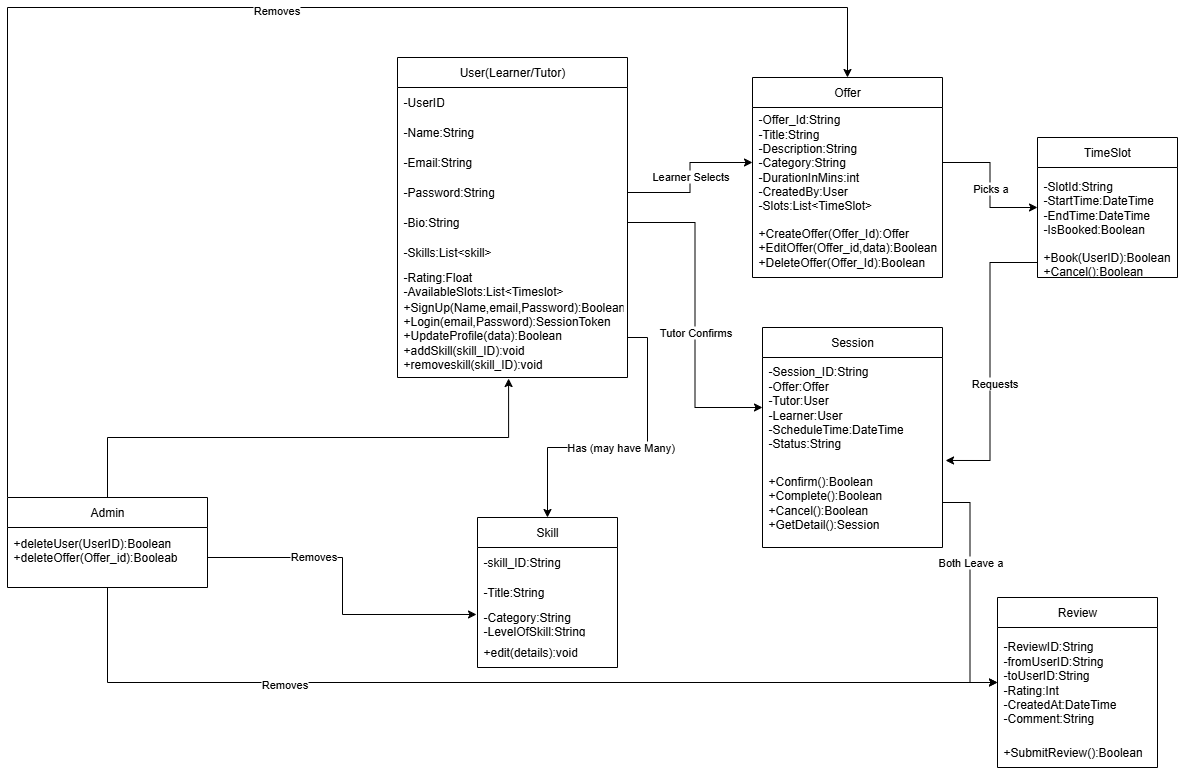

The diagram above was exported from draw.io. Its source (the exported page's mxGraphModel, read from the mxfile embedded in the PNG):
<mxGraphModel dx="2036" dy="1813" grid="1" gridSize="10" guides="1" tooltips="1" connect="1" arrows="1" fold="1" page="1" pageScale="1" pageWidth="850" pageHeight="1100" math="0" shadow="0">
  <root>
    <mxCell id="0" />
    <mxCell id="1" parent="0" />
    <mxCell id="4OILPFQ0M6QrtvX3XmHl-1" value="User(Learner/Tutor)" style="swimlane;fontStyle=0;childLayout=stackLayout;horizontal=1;startSize=30;horizontalStack=0;resizeParent=1;resizeParentMax=0;resizeLast=0;collapsible=1;marginBottom=0;whiteSpace=wrap;html=1;" vertex="1" parent="1">
      <mxGeometry x="70" y="20" width="230" height="320" as="geometry">
        <mxRectangle x="120" y="80" width="70" height="30" as="alternateBounds" />
      </mxGeometry>
    </mxCell>
    <mxCell id="4OILPFQ0M6QrtvX3XmHl-2" value="-UserID" style="text;strokeColor=none;fillColor=none;align=left;verticalAlign=middle;spacingLeft=4;spacingRight=4;overflow=hidden;points=[[0,0.5],[1,0.5]];portConstraint=eastwest;rotatable=0;whiteSpace=wrap;html=1;" vertex="1" parent="4OILPFQ0M6QrtvX3XmHl-1">
      <mxGeometry y="30" width="230" height="30" as="geometry" />
    </mxCell>
    <mxCell id="4OILPFQ0M6QrtvX3XmHl-3" value="-Name:String" style="text;strokeColor=none;fillColor=none;align=left;verticalAlign=middle;spacingLeft=4;spacingRight=4;overflow=hidden;points=[[0,0.5],[1,0.5]];portConstraint=eastwest;rotatable=0;whiteSpace=wrap;html=1;" vertex="1" parent="4OILPFQ0M6QrtvX3XmHl-1">
      <mxGeometry y="60" width="230" height="30" as="geometry" />
    </mxCell>
    <mxCell id="4OILPFQ0M6QrtvX3XmHl-4" value="-Email:String" style="text;strokeColor=none;fillColor=none;align=left;verticalAlign=middle;spacingLeft=4;spacingRight=4;overflow=hidden;points=[[0,0.5],[1,0.5]];portConstraint=eastwest;rotatable=0;whiteSpace=wrap;html=1;" vertex="1" parent="4OILPFQ0M6QrtvX3XmHl-1">
      <mxGeometry y="90" width="230" height="30" as="geometry" />
    </mxCell>
    <mxCell id="4OILPFQ0M6QrtvX3XmHl-35" value="-Password:String" style="text;strokeColor=none;fillColor=none;align=left;verticalAlign=middle;spacingLeft=4;spacingRight=4;overflow=hidden;points=[[0,0.5],[1,0.5]];portConstraint=eastwest;rotatable=0;whiteSpace=wrap;html=1;" vertex="1" parent="4OILPFQ0M6QrtvX3XmHl-1">
      <mxGeometry y="120" width="230" height="30" as="geometry" />
    </mxCell>
    <mxCell id="4OILPFQ0M6QrtvX3XmHl-36" value="-Bio:String" style="text;strokeColor=none;fillColor=none;align=left;verticalAlign=middle;spacingLeft=4;spacingRight=4;overflow=hidden;points=[[0,0.5],[1,0.5]];portConstraint=eastwest;rotatable=0;whiteSpace=wrap;html=1;" vertex="1" parent="4OILPFQ0M6QrtvX3XmHl-1">
      <mxGeometry y="150" width="230" height="30" as="geometry" />
    </mxCell>
    <mxCell id="4OILPFQ0M6QrtvX3XmHl-37" value="-Skills:List&amp;lt;skill&amp;gt;" style="text;strokeColor=none;fillColor=none;align=left;verticalAlign=middle;spacingLeft=4;spacingRight=4;overflow=hidden;points=[[0,0.5],[1,0.5]];portConstraint=eastwest;rotatable=0;whiteSpace=wrap;html=1;" vertex="1" parent="4OILPFQ0M6QrtvX3XmHl-1">
      <mxGeometry y="180" width="230" height="30" as="geometry" />
    </mxCell>
    <mxCell id="4OILPFQ0M6QrtvX3XmHl-38" value="-Rating:Float&lt;div&gt;-AvailableSlots:List&amp;lt;Timeslot&amp;gt;&lt;/div&gt;" style="text;strokeColor=none;fillColor=none;align=left;verticalAlign=middle;spacingLeft=4;spacingRight=4;overflow=hidden;points=[[0,0.5],[1,0.5]];portConstraint=eastwest;rotatable=0;whiteSpace=wrap;html=1;" vertex="1" parent="4OILPFQ0M6QrtvX3XmHl-1">
      <mxGeometry y="210" width="230" height="30" as="geometry" />
    </mxCell>
    <mxCell id="4OILPFQ0M6QrtvX3XmHl-40" value="+SignUp(Name,email,Password):Boolean&lt;div&gt;+Login(email,Password):SessionToken&lt;/div&gt;&lt;div&gt;+UpdateProfile(data):Boolean&lt;/div&gt;&lt;div&gt;+addSkill(skill_ID):void&lt;/div&gt;&lt;div&gt;+removeskill(skill_ID):void&lt;/div&gt;&lt;div&gt;&lt;br&gt;&lt;/div&gt;" style="text;strokeColor=none;fillColor=none;align=left;verticalAlign=middle;spacingLeft=4;spacingRight=4;overflow=hidden;points=[[0,0.5],[1,0.5]];portConstraint=eastwest;rotatable=0;whiteSpace=wrap;html=1;" vertex="1" parent="4OILPFQ0M6QrtvX3XmHl-1">
      <mxGeometry y="240" width="230" height="80" as="geometry" />
    </mxCell>
    <mxCell id="4OILPFQ0M6QrtvX3XmHl-5" value="Skill" style="swimlane;fontStyle=0;childLayout=stackLayout;horizontal=1;startSize=30;horizontalStack=0;resizeParent=1;resizeParentMax=0;resizeLast=0;collapsible=1;marginBottom=0;whiteSpace=wrap;html=1;" vertex="1" parent="1">
      <mxGeometry x="150" y="480" width="140" height="150" as="geometry" />
    </mxCell>
    <mxCell id="4OILPFQ0M6QrtvX3XmHl-6" value="-skill_ID:String" style="text;strokeColor=none;fillColor=none;align=left;verticalAlign=middle;spacingLeft=4;spacingRight=4;overflow=hidden;points=[[0,0.5],[1,0.5]];portConstraint=eastwest;rotatable=0;whiteSpace=wrap;html=1;" vertex="1" parent="4OILPFQ0M6QrtvX3XmHl-5">
      <mxGeometry y="30" width="140" height="30" as="geometry" />
    </mxCell>
    <mxCell id="4OILPFQ0M6QrtvX3XmHl-7" value="-Title:String" style="text;strokeColor=none;fillColor=none;align=left;verticalAlign=middle;spacingLeft=4;spacingRight=4;overflow=hidden;points=[[0,0.5],[1,0.5]];portConstraint=eastwest;rotatable=0;whiteSpace=wrap;html=1;" vertex="1" parent="4OILPFQ0M6QrtvX3XmHl-5">
      <mxGeometry y="60" width="140" height="30" as="geometry" />
    </mxCell>
    <mxCell id="4OILPFQ0M6QrtvX3XmHl-8" value="-Category:String&lt;div&gt;-LevelOfSkill:String&lt;/div&gt;" style="text;strokeColor=none;fillColor=none;align=left;verticalAlign=middle;spacingLeft=4;spacingRight=4;overflow=hidden;points=[[0,0.5],[1,0.5]];portConstraint=eastwest;rotatable=0;whiteSpace=wrap;html=1;" vertex="1" parent="4OILPFQ0M6QrtvX3XmHl-5">
      <mxGeometry y="90" width="140" height="30" as="geometry" />
    </mxCell>
    <mxCell id="4OILPFQ0M6QrtvX3XmHl-41" value="+edit(details):void" style="text;strokeColor=none;fillColor=none;align=left;verticalAlign=middle;spacingLeft=4;spacingRight=4;overflow=hidden;points=[[0,0.5],[1,0.5]];portConstraint=eastwest;rotatable=0;whiteSpace=wrap;html=1;" vertex="1" parent="4OILPFQ0M6QrtvX3XmHl-5">
      <mxGeometry y="120" width="140" height="30" as="geometry" />
    </mxCell>
    <mxCell id="4OILPFQ0M6QrtvX3XmHl-9" value="TimeSlot" style="swimlane;fontStyle=0;childLayout=stackLayout;horizontal=1;startSize=30;horizontalStack=0;resizeParent=1;resizeParentMax=0;resizeLast=0;collapsible=1;marginBottom=0;whiteSpace=wrap;html=1;" vertex="1" parent="1">
      <mxGeometry x="710" y="100" width="140" height="140" as="geometry" />
    </mxCell>
    <mxCell id="4OILPFQ0M6QrtvX3XmHl-10" value="-SlotId:String&lt;div&gt;-StartTime:DateTime&lt;/div&gt;&lt;div&gt;-EndTime:DateTime&lt;/div&gt;&lt;div&gt;-IsBooked:Boolean&lt;/div&gt;" style="text;strokeColor=none;fillColor=none;align=left;verticalAlign=middle;spacingLeft=4;spacingRight=4;overflow=hidden;points=[[0,0.5],[1,0.5]];portConstraint=eastwest;rotatable=0;whiteSpace=wrap;html=1;" vertex="1" parent="4OILPFQ0M6QrtvX3XmHl-9">
      <mxGeometry y="30" width="140" height="80" as="geometry" />
    </mxCell>
    <mxCell id="4OILPFQ0M6QrtvX3XmHl-11" value="+Book(UserID):Boolean&lt;div&gt;+Cancel():Boolean&lt;/div&gt;" style="text;strokeColor=none;fillColor=none;align=left;verticalAlign=middle;spacingLeft=4;spacingRight=4;overflow=hidden;points=[[0,0.5],[1,0.5]];portConstraint=eastwest;rotatable=0;whiteSpace=wrap;html=1;" vertex="1" parent="4OILPFQ0M6QrtvX3XmHl-9">
      <mxGeometry y="110" width="140" height="30" as="geometry" />
    </mxCell>
    <mxCell id="4OILPFQ0M6QrtvX3XmHl-13" value="Review" style="swimlane;fontStyle=0;childLayout=stackLayout;horizontal=1;startSize=30;horizontalStack=0;resizeParent=1;resizeParentMax=0;resizeLast=0;collapsible=1;marginBottom=0;whiteSpace=wrap;html=1;" vertex="1" parent="1">
      <mxGeometry x="670" y="560" width="160" height="170" as="geometry" />
    </mxCell>
    <mxCell id="4OILPFQ0M6QrtvX3XmHl-14" value="-ReviewID:String&lt;div&gt;-fromUserID:String&lt;/div&gt;&lt;div&gt;-toUserID:String&lt;/div&gt;&lt;div&gt;-Rating:Int&lt;/div&gt;&lt;div&gt;-CreatedAt:DateTime&lt;/div&gt;&lt;div&gt;-Comment:String&lt;/div&gt;" style="text;strokeColor=none;fillColor=none;align=left;verticalAlign=middle;spacingLeft=4;spacingRight=4;overflow=hidden;points=[[0,0.5],[1,0.5]];portConstraint=eastwest;rotatable=0;whiteSpace=wrap;html=1;" vertex="1" parent="4OILPFQ0M6QrtvX3XmHl-13">
      <mxGeometry y="30" width="160" height="110" as="geometry" />
    </mxCell>
    <mxCell id="4OILPFQ0M6QrtvX3XmHl-16" value="+SubmitReview():Boolean" style="text;strokeColor=none;fillColor=none;align=left;verticalAlign=middle;spacingLeft=4;spacingRight=4;overflow=hidden;points=[[0,0.5],[1,0.5]];portConstraint=eastwest;rotatable=0;whiteSpace=wrap;html=1;" vertex="1" parent="4OILPFQ0M6QrtvX3XmHl-13">
      <mxGeometry y="140" width="160" height="30" as="geometry" />
    </mxCell>
    <mxCell id="4OILPFQ0M6QrtvX3XmHl-17" value="Session" style="swimlane;fontStyle=0;childLayout=stackLayout;horizontal=1;startSize=30;horizontalStack=0;resizeParent=1;resizeParentMax=0;resizeLast=0;collapsible=1;marginBottom=0;whiteSpace=wrap;html=1;" vertex="1" parent="1">
      <mxGeometry x="435" y="290" width="180" height="220" as="geometry" />
    </mxCell>
    <mxCell id="4OILPFQ0M6QrtvX3XmHl-18" value="-Session_ID:String&lt;div&gt;-Offer:Offer&lt;/div&gt;&lt;div&gt;-Tutor:User&lt;/div&gt;&lt;div&gt;-Learner:User&lt;/div&gt;&lt;div&gt;-ScheduleTime:DateTime&lt;/div&gt;&lt;div&gt;-Status:String&lt;/div&gt;" style="text;strokeColor=none;fillColor=none;align=left;verticalAlign=middle;spacingLeft=4;spacingRight=4;overflow=hidden;points=[[0,0.5],[1,0.5]];portConstraint=eastwest;rotatable=0;whiteSpace=wrap;html=1;" vertex="1" parent="4OILPFQ0M6QrtvX3XmHl-17">
      <mxGeometry y="30" width="180" height="100" as="geometry" />
    </mxCell>
    <mxCell id="4OILPFQ0M6QrtvX3XmHl-19" value="+Confirm():Boolean&lt;div&gt;+Complete():Boolean&lt;/div&gt;&lt;div&gt;+Cancel():Boolean&lt;/div&gt;&lt;div&gt;+GetDetail():Session&lt;/div&gt;" style="text;strokeColor=none;fillColor=none;align=left;verticalAlign=middle;spacingLeft=4;spacingRight=4;overflow=hidden;points=[[0,0.5],[1,0.5]];portConstraint=eastwest;rotatable=0;whiteSpace=wrap;html=1;" vertex="1" parent="4OILPFQ0M6QrtvX3XmHl-17">
      <mxGeometry y="130" width="180" height="90" as="geometry" />
    </mxCell>
    <mxCell id="4OILPFQ0M6QrtvX3XmHl-25" value="Offer" style="swimlane;fontStyle=0;childLayout=stackLayout;horizontal=1;startSize=30;horizontalStack=0;resizeParent=1;resizeParentMax=0;resizeLast=0;collapsible=1;marginBottom=0;whiteSpace=wrap;html=1;" vertex="1" parent="1">
      <mxGeometry x="425" y="40" width="190" height="200" as="geometry" />
    </mxCell>
    <mxCell id="4OILPFQ0M6QrtvX3XmHl-26" value="-Offer_Id:String&lt;div&gt;-Title:String&lt;/div&gt;&lt;div&gt;-Description:String&lt;/div&gt;&lt;div&gt;-Category:String&lt;/div&gt;&lt;div&gt;-DurationInMins:int&lt;/div&gt;&lt;div&gt;-CreatedBy:User&lt;/div&gt;&lt;div&gt;-Slots:List&amp;lt;TimeSlot&amp;gt;&lt;/div&gt;" style="text;strokeColor=none;fillColor=none;align=left;verticalAlign=middle;spacingLeft=4;spacingRight=4;overflow=hidden;points=[[0,0.5],[1,0.5]];portConstraint=eastwest;rotatable=0;whiteSpace=wrap;html=1;" vertex="1" parent="4OILPFQ0M6QrtvX3XmHl-25">
      <mxGeometry y="30" width="190" height="110" as="geometry" />
    </mxCell>
    <mxCell id="4OILPFQ0M6QrtvX3XmHl-28" value="+CreateOffer(Offer_Id):Offer&lt;div&gt;+EditOffer(Offer_id,data):Boolean&lt;/div&gt;&lt;div&gt;+DeleteOffer(Offer_Id):Boolean&lt;/div&gt;" style="text;strokeColor=none;fillColor=none;align=left;verticalAlign=middle;spacingLeft=4;spacingRight=4;overflow=hidden;points=[[0,0.5],[1,0.5]];portConstraint=eastwest;rotatable=0;whiteSpace=wrap;html=1;" vertex="1" parent="4OILPFQ0M6QrtvX3XmHl-25">
      <mxGeometry y="140" width="190" height="60" as="geometry" />
    </mxCell>
    <mxCell id="4OILPFQ0M6QrtvX3XmHl-59" value="" style="edgeStyle=orthogonalEdgeStyle;rounded=0;orthogonalLoop=1;jettySize=auto;html=1;entryX=0;entryY=0.5;entryDx=0;entryDy=0;" edge="1" parent="1" source="4OILPFQ0M6QrtvX3XmHl-29" target="4OILPFQ0M6QrtvX3XmHl-14">
      <mxGeometry relative="1" as="geometry">
        <mxPoint x="-220" y="645" as="targetPoint" />
      </mxGeometry>
    </mxCell>
    <mxCell id="4OILPFQ0M6QrtvX3XmHl-60" value="Removes" style="edgeLabel;html=1;align=center;verticalAlign=middle;resizable=0;points=[];" vertex="1" connectable="0" parent="4OILPFQ0M6QrtvX3XmHl-59">
      <mxGeometry x="-0.4497" y="-1" relative="1" as="geometry">
        <mxPoint as="offset" />
      </mxGeometry>
    </mxCell>
    <mxCell id="4OILPFQ0M6QrtvX3XmHl-61" style="edgeStyle=orthogonalEdgeStyle;rounded=0;orthogonalLoop=1;jettySize=auto;html=1;exitX=0;exitY=0;exitDx=0;exitDy=0;entryX=0.5;entryY=0;entryDx=0;entryDy=0;" edge="1" parent="1" source="4OILPFQ0M6QrtvX3XmHl-29" target="4OILPFQ0M6QrtvX3XmHl-25">
      <mxGeometry relative="1" as="geometry">
        <Array as="points">
          <mxPoint x="-320" y="-30" />
          <mxPoint x="520" y="-30" />
        </Array>
      </mxGeometry>
    </mxCell>
    <mxCell id="4OILPFQ0M6QrtvX3XmHl-62" value="Removes" style="edgeLabel;html=1;align=center;verticalAlign=middle;resizable=0;points=[];" vertex="1" connectable="0" parent="4OILPFQ0M6QrtvX3XmHl-61">
      <mxGeometry x="0.0826" y="-2" relative="1" as="geometry">
        <mxPoint as="offset" />
      </mxGeometry>
    </mxCell>
    <mxCell id="4OILPFQ0M6QrtvX3XmHl-29" value="Admin" style="swimlane;fontStyle=0;childLayout=stackLayout;horizontal=1;startSize=30;horizontalStack=0;resizeParent=1;resizeParentMax=0;resizeLast=0;collapsible=1;marginBottom=0;whiteSpace=wrap;html=1;" vertex="1" parent="1">
      <mxGeometry x="-320" y="460" width="200" height="90" as="geometry" />
    </mxCell>
    <mxCell id="4OILPFQ0M6QrtvX3XmHl-30" value="+deleteUser(UserID):Boolean&lt;div&gt;+deleteOffer(Offer_id):Booleab&lt;/div&gt;&lt;div&gt;&lt;div&gt;&lt;br&gt;&lt;/div&gt;&lt;/div&gt;" style="text;strokeColor=none;fillColor=none;align=left;verticalAlign=middle;spacingLeft=4;spacingRight=4;overflow=hidden;points=[[0,0.5],[1,0.5]];portConstraint=eastwest;rotatable=0;whiteSpace=wrap;html=1;" vertex="1" parent="4OILPFQ0M6QrtvX3XmHl-29">
      <mxGeometry y="30" width="200" height="60" as="geometry" />
    </mxCell>
    <mxCell id="4OILPFQ0M6QrtvX3XmHl-42" style="edgeStyle=orthogonalEdgeStyle;rounded=0;orthogonalLoop=1;jettySize=auto;html=1;exitX=0.5;exitY=0;exitDx=0;exitDy=0;entryX=0.483;entryY=1.013;entryDx=0;entryDy=0;entryPerimeter=0;" edge="1" parent="1" source="4OILPFQ0M6QrtvX3XmHl-29" target="4OILPFQ0M6QrtvX3XmHl-40">
      <mxGeometry relative="1" as="geometry" />
    </mxCell>
    <mxCell id="4OILPFQ0M6QrtvX3XmHl-43" style="edgeStyle=orthogonalEdgeStyle;rounded=0;orthogonalLoop=1;jettySize=auto;html=1;exitX=1;exitY=0.5;exitDx=0;exitDy=0;entryX=0;entryY=0.5;entryDx=0;entryDy=0;" edge="1" parent="1" source="4OILPFQ0M6QrtvX3XmHl-35" target="4OILPFQ0M6QrtvX3XmHl-26">
      <mxGeometry relative="1" as="geometry" />
    </mxCell>
    <mxCell id="4OILPFQ0M6QrtvX3XmHl-44" value="Learner Selects" style="edgeLabel;html=1;align=center;verticalAlign=middle;resizable=0;points=[];" vertex="1" connectable="0" parent="4OILPFQ0M6QrtvX3XmHl-43">
      <mxGeometry x="0.0258" y="1" relative="1" as="geometry">
        <mxPoint x="1" as="offset" />
      </mxGeometry>
    </mxCell>
    <mxCell id="4OILPFQ0M6QrtvX3XmHl-45" style="edgeStyle=orthogonalEdgeStyle;rounded=0;orthogonalLoop=1;jettySize=auto;html=1;exitX=1;exitY=0.5;exitDx=0;exitDy=0;entryX=0;entryY=0.5;entryDx=0;entryDy=0;" edge="1" parent="1" source="4OILPFQ0M6QrtvX3XmHl-26" target="4OILPFQ0M6QrtvX3XmHl-10">
      <mxGeometry relative="1" as="geometry" />
    </mxCell>
    <mxCell id="4OILPFQ0M6QrtvX3XmHl-46" value="Picks a" style="edgeLabel;html=1;align=center;verticalAlign=middle;resizable=0;points=[];" vertex="1" connectable="0" parent="4OILPFQ0M6QrtvX3XmHl-45">
      <mxGeometry x="0.0357" relative="1" as="geometry">
        <mxPoint y="1" as="offset" />
      </mxGeometry>
    </mxCell>
    <mxCell id="4OILPFQ0M6QrtvX3XmHl-47" style="edgeStyle=orthogonalEdgeStyle;rounded=0;orthogonalLoop=1;jettySize=auto;html=1;exitX=0;exitY=0.5;exitDx=0;exitDy=0;entryX=1.017;entryY=0.033;entryDx=0;entryDy=0;entryPerimeter=0;" edge="1" parent="1" source="4OILPFQ0M6QrtvX3XmHl-11" target="4OILPFQ0M6QrtvX3XmHl-19">
      <mxGeometry relative="1" as="geometry" />
    </mxCell>
    <mxCell id="4OILPFQ0M6QrtvX3XmHl-48" value="Requests" style="edgeLabel;html=1;align=center;verticalAlign=middle;resizable=0;points=[];" vertex="1" connectable="0" parent="4OILPFQ0M6QrtvX3XmHl-47">
      <mxGeometry x="0.1554" y="4" relative="1" as="geometry">
        <mxPoint y="1" as="offset" />
      </mxGeometry>
    </mxCell>
    <mxCell id="4OILPFQ0M6QrtvX3XmHl-49" style="edgeStyle=orthogonalEdgeStyle;rounded=0;orthogonalLoop=1;jettySize=auto;html=1;exitX=1;exitY=0.5;exitDx=0;exitDy=0;entryX=0;entryY=0.5;entryDx=0;entryDy=0;" edge="1" parent="1" source="4OILPFQ0M6QrtvX3XmHl-36" target="4OILPFQ0M6QrtvX3XmHl-18">
      <mxGeometry relative="1" as="geometry" />
    </mxCell>
    <mxCell id="4OILPFQ0M6QrtvX3XmHl-50" value="Tutor Confirms" style="edgeLabel;html=1;align=center;verticalAlign=middle;resizable=0;points=[];" vertex="1" connectable="0" parent="4OILPFQ0M6QrtvX3XmHl-49">
      <mxGeometry x="0.1031" relative="1" as="geometry">
        <mxPoint y="1" as="offset" />
      </mxGeometry>
    </mxCell>
    <mxCell id="4OILPFQ0M6QrtvX3XmHl-51" style="edgeStyle=orthogonalEdgeStyle;rounded=0;orthogonalLoop=1;jettySize=auto;html=1;exitX=1;exitY=0.5;exitDx=0;exitDy=0;entryX=0;entryY=0.5;entryDx=0;entryDy=0;" edge="1" parent="1" source="4OILPFQ0M6QrtvX3XmHl-19" target="4OILPFQ0M6QrtvX3XmHl-14">
      <mxGeometry relative="1" as="geometry" />
    </mxCell>
    <mxCell id="4OILPFQ0M6QrtvX3XmHl-52" value="Both Leave a" style="edgeLabel;html=1;align=center;verticalAlign=middle;resizable=0;points=[];" vertex="1" connectable="0" parent="4OILPFQ0M6QrtvX3XmHl-51">
      <mxGeometry x="-0.2638" relative="1" as="geometry">
        <mxPoint as="offset" />
      </mxGeometry>
    </mxCell>
    <mxCell id="4OILPFQ0M6QrtvX3XmHl-53" style="edgeStyle=orthogonalEdgeStyle;rounded=0;orthogonalLoop=1;jettySize=auto;html=1;exitX=1;exitY=0.5;exitDx=0;exitDy=0;entryX=0.5;entryY=0;entryDx=0;entryDy=0;" edge="1" parent="1" source="4OILPFQ0M6QrtvX3XmHl-40" target="4OILPFQ0M6QrtvX3XmHl-5">
      <mxGeometry relative="1" as="geometry" />
    </mxCell>
    <mxCell id="4OILPFQ0M6QrtvX3XmHl-54" value="Has (may have Many)" style="edgeLabel;html=1;align=center;verticalAlign=middle;resizable=0;points=[];" vertex="1" connectable="0" parent="4OILPFQ0M6QrtvX3XmHl-53">
      <mxGeometry x="0.0533" y="-1" relative="1" as="geometry">
        <mxPoint as="offset" />
      </mxGeometry>
    </mxCell>
    <mxCell id="4OILPFQ0M6QrtvX3XmHl-55" style="edgeStyle=orthogonalEdgeStyle;rounded=0;orthogonalLoop=1;jettySize=auto;html=1;exitX=1;exitY=0.5;exitDx=0;exitDy=0;entryX=-0.007;entryY=0.233;entryDx=0;entryDy=0;entryPerimeter=0;" edge="1" parent="1" source="4OILPFQ0M6QrtvX3XmHl-30" target="4OILPFQ0M6QrtvX3XmHl-8">
      <mxGeometry relative="1" as="geometry" />
    </mxCell>
    <mxCell id="4OILPFQ0M6QrtvX3XmHl-56" value="Removes" style="edgeLabel;html=1;align=center;verticalAlign=middle;resizable=0;points=[];" vertex="1" connectable="0" parent="4OILPFQ0M6QrtvX3XmHl-55">
      <mxGeometry x="-0.3559" y="2" relative="1" as="geometry">
        <mxPoint as="offset" />
      </mxGeometry>
    </mxCell>
  </root>
</mxGraphModel>